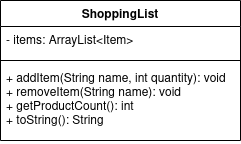

The diagram above was exported from draw.io. Its source (the exported page's mxGraphModel, read from the mxfile embedded in the PNG):
<mxGraphModel dx="1368" dy="793" grid="1" gridSize="10" guides="1" tooltips="1" connect="1" arrows="1" fold="1" page="1" pageScale="1" pageWidth="850" pageHeight="1100" math="0" shadow="0">
  <root>
    <mxCell id="0" />
    <mxCell id="1" parent="0" />
    <mxCell id="VQwKyx9DcsdmF_0hlFrA-1" value="ShoppingList" style="swimlane;fontStyle=1;align=center;verticalAlign=top;childLayout=stackLayout;horizontal=1;startSize=26;horizontalStack=0;resizeParent=1;resizeParentMax=0;resizeLast=0;collapsible=1;marginBottom=0;" vertex="1" parent="1">
      <mxGeometry x="80" y="40" width="240" height="140" as="geometry" />
    </mxCell>
    <mxCell id="VQwKyx9DcsdmF_0hlFrA-6" value="- items: ArrayList&lt;Item&gt;" style="text;strokeColor=none;fillColor=none;align=left;verticalAlign=top;spacingLeft=4;spacingRight=4;overflow=hidden;rotatable=0;points=[[0,0.5],[1,0.5]];portConstraint=eastwest;fontStyle=0" vertex="1" parent="VQwKyx9DcsdmF_0hlFrA-1">
      <mxGeometry y="26" width="240" height="30" as="geometry" />
    </mxCell>
    <mxCell id="VQwKyx9DcsdmF_0hlFrA-3" value="" style="line;strokeWidth=1;fillColor=none;align=left;verticalAlign=middle;spacingTop=-1;spacingLeft=3;spacingRight=3;rotatable=0;labelPosition=right;points=[];portConstraint=eastwest;strokeColor=inherit;" vertex="1" parent="VQwKyx9DcsdmF_0hlFrA-1">
      <mxGeometry y="56" width="240" height="8" as="geometry" />
    </mxCell>
    <mxCell id="VQwKyx9DcsdmF_0hlFrA-4" value="+ addItem(String name, int quantity): void&#10;+ removeItem(String name): void&#10;+ getProductCount(): int&#10;+ toString(): String&#10;" style="text;strokeColor=none;fillColor=none;align=left;verticalAlign=top;spacingLeft=4;spacingRight=4;overflow=hidden;rotatable=0;points=[[0,0.5],[1,0.5]];portConstraint=eastwest;" vertex="1" parent="VQwKyx9DcsdmF_0hlFrA-1">
      <mxGeometry y="64" width="240" height="76" as="geometry" />
    </mxCell>
  </root>
</mxGraphModel>